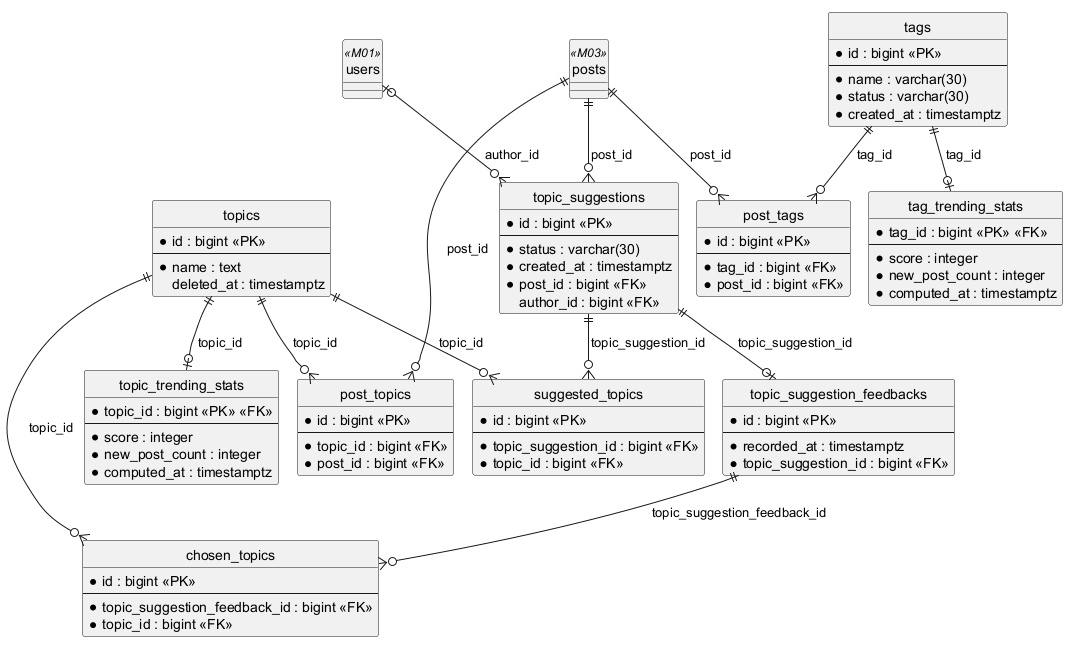

The diagram above was rendered by PlantUML. Its source (embedded in the PNG):
@startuml
!pragma layout smetana
hide circle
skinparam linetype ortho

entity topics {
  * id : bigint <<PK>>
  --
  * name : text
  deleted_at : timestamptz
}
entity tags {
  * id : bigint <<PK>>
  --
  * name : varchar(30)
  * status : varchar(30)
  * created_at : timestamptz
}
entity topic_suggestions {
  * id : bigint <<PK>>
  --
  * status : varchar(30)
  * created_at : timestamptz
  * post_id : bigint <<FK>>
  author_id : bigint <<FK>>
}
entity topic_suggestion_feedbacks {
  * id : bigint <<PK>>
  --
  * recorded_at : timestamptz
  * topic_suggestion_id : bigint <<FK>>
}
entity topic_trending_stats {
  * topic_id : bigint <<PK>> <<FK>>
  --
  * score : integer
  * new_post_count : integer
  * computed_at : timestamptz
}
entity tag_trending_stats {
  * tag_id : bigint <<PK>> <<FK>>
  --
  * score : integer
  * new_post_count : integer
  * computed_at : timestamptz
}
entity post_topics {
  * id : bigint <<PK>>
  --
  * topic_id : bigint <<FK>>
  * post_id : bigint <<FK>>
}
entity post_tags {
  * id : bigint <<PK>>
  --
  * tag_id : bigint <<FK>>
  * post_id : bigint <<FK>>
}
entity suggested_topics {
  * id : bigint <<PK>>
  --
  * topic_suggestion_id : bigint <<FK>>
  * topic_id : bigint <<FK>>
}
entity chosen_topics {
  * id : bigint <<PK>>
  --
  * topic_suggestion_feedback_id : bigint <<FK>>
  * topic_id : bigint <<FK>>
}
entity posts <<M03>> {
}
entity users <<M01>> {
}

posts ||--o{ topic_suggestions : post_id
users |o--o{ topic_suggestions : author_id
topic_suggestions ||--o| topic_suggestion_feedbacks : topic_suggestion_id
topics ||--o| topic_trending_stats : topic_id
tags ||--o| tag_trending_stats : tag_id
topics ||--o{ post_topics : topic_id
posts ||--o{ post_topics : post_id
tags ||--o{ post_tags : tag_id
posts ||--o{ post_tags : post_id
topic_suggestions ||--o{ suggested_topics : topic_suggestion_id
topics ||--o{ suggested_topics : topic_id
topic_suggestion_feedbacks ||--o{ chosen_topics : topic_suggestion_feedback_id
topics ||--o{ chosen_topics : topic_id

@enduml